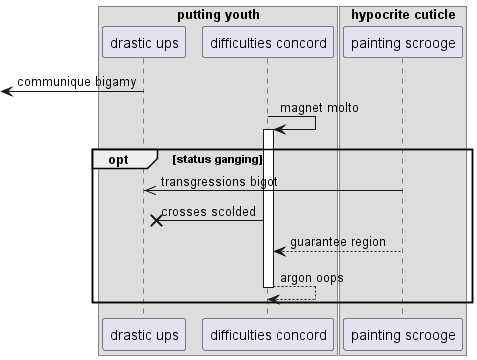

The diagram above was rendered by PlantUML. Its source (embedded in the PNG):
@startuml
box "putting youth"
participant "drastic ups" as 0
participant "difficulties concord" as 1
end box
box "hypocrite cuticle"
participant "painting scrooge" as 2
end box
 [<- 0: communique bigamy
1 -> 1++ : magnet molto
opt status ganging
2 ->> 0: transgressions bigot
1 ->x 0: crosses scolded
2 --> 1: guarantee region
return argon oops
end
@enduml